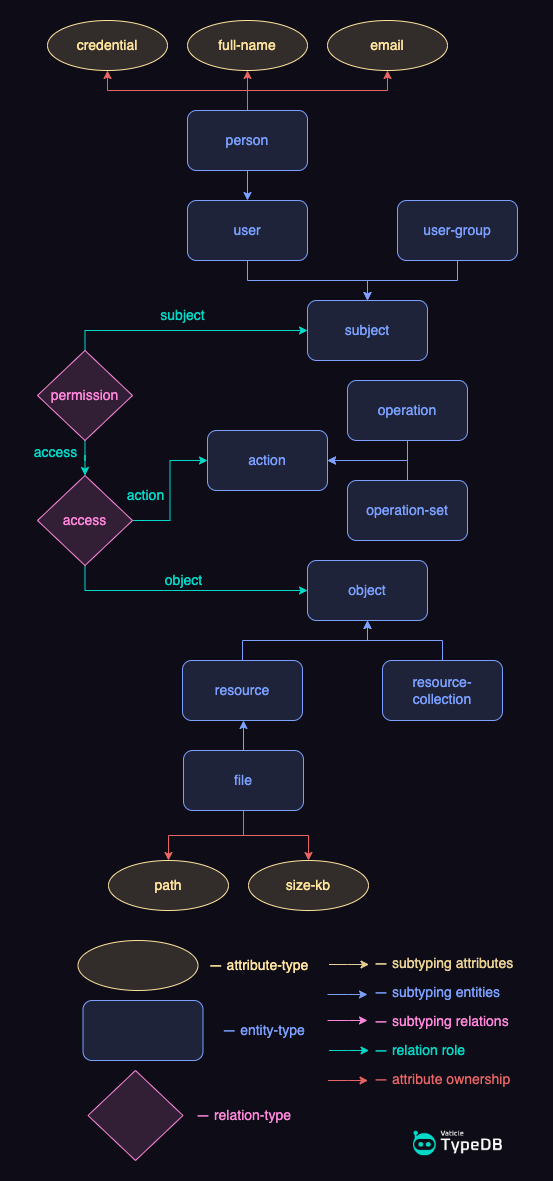

The diagram above was exported from draw.io. Its source (the exported page's mxGraphModel, read from the mxfile embedded in the PNG):
<mxGraphModel dx="1116" dy="661" grid="1" gridSize="10" guides="1" tooltips="1" connect="1" arrows="1" fold="1" page="1" pageScale="1" pageWidth="850" pageHeight="1100" background="#0e0d17" math="0" shadow="0" extFonts="Permanent Marker^https://fonts.googleapis.com/css?family=Permanent+Marker">
  <root>
    <mxCell id="0" />
    <mxCell id="1" parent="0" />
    <mxCell id="Q_FAGsIZIOcWSw_DYxr6-11" style="edgeStyle=orthogonalEdgeStyle;rounded=0;orthogonalLoop=1;jettySize=auto;html=1;exitX=0.5;exitY=1;exitDx=0;exitDy=0;entryX=0.5;entryY=0;entryDx=0;entryDy=0;fontSize=14;strokeColor=#7ba0ff;startArrow=classic;startFill=1;endArrow=none;endFill=0;" parent="1" source="Q_FAGsIZIOcWSw_DYxr6-1" target="Q_FAGsIZIOcWSw_DYxr6-2" edge="1">
      <mxGeometry relative="1" as="geometry" />
    </mxCell>
    <mxCell id="Q_FAGsIZIOcWSw_DYxr6-12" style="edgeStyle=orthogonalEdgeStyle;rounded=0;orthogonalLoop=1;jettySize=auto;html=1;exitX=0.5;exitY=1;exitDx=0;exitDy=0;fontSize=14;strokeColor=#7ba0ff;startArrow=classic;startFill=1;endArrow=none;endFill=0;" parent="1" source="Q_FAGsIZIOcWSw_DYxr6-1" target="Q_FAGsIZIOcWSw_DYxr6-3" edge="1">
      <mxGeometry relative="1" as="geometry" />
    </mxCell>
    <mxCell id="Q_FAGsIZIOcWSw_DYxr6-1" value="&lt;font style=&quot;font-size: 14px;&quot;&gt;object&lt;/font&gt;" style="rounded=1;whiteSpace=wrap;html=1;strokeColor=#7ba0ff;fillColor=#1e233a;fontColor=#7ba0ff;" parent="1" vertex="1">
      <mxGeometry x="360" y="580" width="120" height="60" as="geometry" />
    </mxCell>
    <mxCell id="Q_FAGsIZIOcWSw_DYxr6-13" style="edgeStyle=orthogonalEdgeStyle;rounded=0;orthogonalLoop=1;jettySize=auto;html=1;entryX=0.5;entryY=0;entryDx=0;entryDy=0;fontSize=14;strokeColor=#7ba0ff;startArrow=classic;startFill=1;endArrow=none;endFill=0;" parent="1" edge="1">
      <mxGeometry relative="1" as="geometry">
        <mxPoint x="296" y="740" as="sourcePoint" />
        <mxPoint x="296" y="776" as="targetPoint" />
      </mxGeometry>
    </mxCell>
    <mxCell id="Q_FAGsIZIOcWSw_DYxr6-2" value="&lt;font style=&quot;font-size: 14px;&quot;&gt;resource&lt;br&gt;&lt;/font&gt;" style="rounded=1;whiteSpace=wrap;html=1;strokeColor=#7ba0ff;fillColor=#1e233a;fontColor=#7ba0ff;" parent="1" vertex="1">
      <mxGeometry x="235" y="680" width="120" height="60" as="geometry" />
    </mxCell>
    <mxCell id="Q_FAGsIZIOcWSw_DYxr6-3" value="&lt;font style=&quot;font-size: 14px;&quot;&gt;resource- collection&lt;br&gt;&lt;/font&gt;" style="rounded=1;whiteSpace=wrap;html=1;strokeColor=#7ba0ff;fillColor=#1e233a;fontColor=#7ba0ff;" parent="1" vertex="1">
      <mxGeometry x="435" y="680" width="120" height="60" as="geometry" />
    </mxCell>
    <mxCell id="Q_FAGsIZIOcWSw_DYxr6-66" style="edgeStyle=orthogonalEdgeStyle;rounded=0;orthogonalLoop=1;jettySize=auto;html=1;exitX=0.5;exitY=1;exitDx=0;exitDy=0;fontSize=14;fillColor=#d5e8d4;strokeColor=#e96464;" parent="1" source="Q_FAGsIZIOcWSw_DYxr6-4" target="Q_FAGsIZIOcWSw_DYxr6-64" edge="1">
      <mxGeometry relative="1" as="geometry" />
    </mxCell>
    <mxCell id="Q_FAGsIZIOcWSw_DYxr6-67" style="edgeStyle=orthogonalEdgeStyle;rounded=0;orthogonalLoop=1;jettySize=auto;html=1;exitX=0.5;exitY=1;exitDx=0;exitDy=0;entryX=0.5;entryY=0;entryDx=0;entryDy=0;fontSize=14;fillColor=#d5e8d4;strokeColor=#e96464;" parent="1" source="Q_FAGsIZIOcWSw_DYxr6-4" target="Q_FAGsIZIOcWSw_DYxr6-65" edge="1">
      <mxGeometry relative="1" as="geometry" />
    </mxCell>
    <mxCell id="Q_FAGsIZIOcWSw_DYxr6-4" value="&lt;font style=&quot;font-size: 14px;&quot;&gt;file&lt;br&gt;&lt;/font&gt;" style="rounded=1;whiteSpace=wrap;html=1;strokeColor=#7ba0ff;fillColor=#1e233a;fontColor=#7ba0ff;" parent="1" vertex="1">
      <mxGeometry x="236" y="770" width="120" height="60" as="geometry" />
    </mxCell>
    <mxCell id="Q_FAGsIZIOcWSw_DYxr6-30" style="edgeStyle=orthogonalEdgeStyle;rounded=0;orthogonalLoop=1;jettySize=auto;html=1;exitX=0.5;exitY=0;exitDx=0;exitDy=0;entryX=0.5;entryY=1;entryDx=0;entryDy=0;fontSize=14;strokeColor=#7ba0ff;startArrow=classic;startFill=1;endArrow=none;endFill=0;" parent="1" source="Q_FAGsIZIOcWSw_DYxr6-19" target="Q_FAGsIZIOcWSw_DYxr6-22" edge="1">
      <mxGeometry relative="1" as="geometry" />
    </mxCell>
    <mxCell id="Q_FAGsIZIOcWSw_DYxr6-31" style="edgeStyle=orthogonalEdgeStyle;rounded=0;orthogonalLoop=1;jettySize=auto;html=1;exitX=0.5;exitY=0;exitDx=0;exitDy=0;entryX=0.5;entryY=1;entryDx=0;entryDy=0;fontSize=14;strokeColor=#7ba0ff;startArrow=classic;startFill=1;endArrow=none;endFill=0;" parent="1" source="Q_FAGsIZIOcWSw_DYxr6-19" target="Q_FAGsIZIOcWSw_DYxr6-25" edge="1">
      <mxGeometry relative="1" as="geometry" />
    </mxCell>
    <mxCell id="Q_FAGsIZIOcWSw_DYxr6-19" value="&lt;font style=&quot;font-size: 14px;&quot;&gt;subject&lt;/font&gt;" style="rounded=1;whiteSpace=wrap;html=1;direction=east;flipV=0;strokeColor=#7ba0ff;fillColor=#1e233a;fontColor=#7ba0ff;" parent="1" vertex="1">
      <mxGeometry x="360" y="320" width="120" height="60" as="geometry" />
    </mxCell>
    <mxCell id="Q_FAGsIZIOcWSw_DYxr6-32" style="edgeStyle=orthogonalEdgeStyle;rounded=0;orthogonalLoop=1;jettySize=auto;html=1;exitX=0.5;exitY=0;exitDx=0;exitDy=0;entryX=0.5;entryY=1;entryDx=0;entryDy=0;fontSize=14;strokeColor=#7ba0ff;startArrow=classic;startFill=1;endArrow=none;endFill=0;" parent="1" source="Q_FAGsIZIOcWSw_DYxr6-22" target="Q_FAGsIZIOcWSw_DYxr6-26" edge="1">
      <mxGeometry relative="1" as="geometry" />
    </mxCell>
    <mxCell id="Q_FAGsIZIOcWSw_DYxr6-22" value="&lt;font style=&quot;font-size: 14px;&quot;&gt;user&lt;br&gt;&lt;/font&gt;" style="rounded=1;whiteSpace=wrap;html=1;direction=east;flipV=0;strokeColor=#7ba0ff;fillColor=#1e233a;fontColor=#7ba0ff;" parent="1" vertex="1">
      <mxGeometry x="240" y="220" width="120" height="60" as="geometry" />
    </mxCell>
    <mxCell id="Q_FAGsIZIOcWSw_DYxr6-25" value="&lt;font style=&quot;font-size: 14px;&quot;&gt;user-group&lt;br&gt;&lt;/font&gt;" style="rounded=1;whiteSpace=wrap;html=1;direction=east;flipV=0;strokeColor=#7ba0ff;fillColor=#1e233a;fontColor=#7ba0ff;" parent="1" vertex="1">
      <mxGeometry x="450" y="220" width="120" height="60" as="geometry" />
    </mxCell>
    <mxCell id="Q_FAGsIZIOcWSw_DYxr6-61" style="edgeStyle=orthogonalEdgeStyle;rounded=0;orthogonalLoop=1;jettySize=auto;html=1;exitX=0.5;exitY=0;exitDx=0;exitDy=0;entryX=0.5;entryY=1;entryDx=0;entryDy=0;fontSize=14;fillColor=#d5e8d4;strokeColor=#e96464;" parent="1" source="Q_FAGsIZIOcWSw_DYxr6-26" target="Q_FAGsIZIOcWSw_DYxr6-59" edge="1">
      <mxGeometry relative="1" as="geometry" />
    </mxCell>
    <mxCell id="Q_FAGsIZIOcWSw_DYxr6-62" style="edgeStyle=orthogonalEdgeStyle;rounded=0;orthogonalLoop=1;jettySize=auto;html=1;exitX=0.5;exitY=0;exitDx=0;exitDy=0;entryX=0.5;entryY=1;entryDx=0;entryDy=0;fontSize=14;fillColor=#d5e8d4;strokeColor=#e96464;" parent="1" source="Q_FAGsIZIOcWSw_DYxr6-26" target="Q_FAGsIZIOcWSw_DYxr6-58" edge="1">
      <mxGeometry relative="1" as="geometry" />
    </mxCell>
    <mxCell id="Q_FAGsIZIOcWSw_DYxr6-63" style="edgeStyle=orthogonalEdgeStyle;rounded=0;orthogonalLoop=1;jettySize=auto;html=1;exitX=0.5;exitY=0;exitDx=0;exitDy=0;entryX=0.5;entryY=1;entryDx=0;entryDy=0;fontSize=14;fillColor=#d5e8d4;strokeColor=#e96464;" parent="1" source="Q_FAGsIZIOcWSw_DYxr6-26" target="Q_FAGsIZIOcWSw_DYxr6-60" edge="1">
      <mxGeometry relative="1" as="geometry" />
    </mxCell>
    <mxCell id="Q_FAGsIZIOcWSw_DYxr6-26" value="&lt;font style=&quot;font-size: 14px;&quot;&gt;person&lt;br&gt;&lt;/font&gt;" style="rounded=1;whiteSpace=wrap;html=1;direction=east;flipV=0;strokeColor=#7ba0ff;fillColor=#1e233a;fontColor=#7ba0ff;" parent="1" vertex="1">
      <mxGeometry x="240" y="130" width="120" height="60" as="geometry" />
    </mxCell>
    <mxCell id="Q_FAGsIZIOcWSw_DYxr6-42" style="edgeStyle=orthogonalEdgeStyle;rounded=0;orthogonalLoop=1;jettySize=auto;html=1;exitX=1;exitY=0.5;exitDx=0;exitDy=0;entryX=0.5;entryY=1;entryDx=0;entryDy=0;fontSize=14;strokeColor=#7ba0ff;startArrow=classic;startFill=1;endArrow=none;endFill=0;" parent="1" source="Q_FAGsIZIOcWSw_DYxr6-38" target="Q_FAGsIZIOcWSw_DYxr6-39" edge="1">
      <mxGeometry relative="1" as="geometry" />
    </mxCell>
    <mxCell id="Q_FAGsIZIOcWSw_DYxr6-43" style="edgeStyle=orthogonalEdgeStyle;rounded=0;orthogonalLoop=1;jettySize=auto;html=1;exitX=1;exitY=0.5;exitDx=0;exitDy=0;entryX=0.5;entryY=0;entryDx=0;entryDy=0;fontSize=14;strokeColor=#7ba0ff;startArrow=classic;startFill=1;endArrow=none;endFill=0;" parent="1" source="Q_FAGsIZIOcWSw_DYxr6-38" target="Q_FAGsIZIOcWSw_DYxr6-40" edge="1">
      <mxGeometry relative="1" as="geometry" />
    </mxCell>
    <mxCell id="Q_FAGsIZIOcWSw_DYxr6-38" value="&lt;font style=&quot;font-size: 14px;&quot;&gt;action&lt;/font&gt;" style="rounded=1;whiteSpace=wrap;html=1;strokeColor=#7ba0ff;fillColor=#1e233a;fontColor=#7ba0ff;" parent="1" vertex="1">
      <mxGeometry x="260" y="450" width="120" height="60" as="geometry" />
    </mxCell>
    <mxCell id="Q_FAGsIZIOcWSw_DYxr6-39" value="&lt;font style=&quot;font-size: 14px;&quot;&gt;operation&lt;/font&gt;" style="rounded=1;whiteSpace=wrap;html=1;strokeColor=#7ba0ff;fillColor=#1e233a;fontColor=#7ba0ff;" parent="1" vertex="1">
      <mxGeometry x="400" y="400" width="120" height="60" as="geometry" />
    </mxCell>
    <mxCell id="Q_FAGsIZIOcWSw_DYxr6-40" value="&lt;font style=&quot;font-size: 14px;&quot;&gt;operation-set&lt;/font&gt;" style="rounded=1;whiteSpace=wrap;html=1;strokeColor=#7ba0ff;fillColor=#1e233a;fontColor=#7ba0ff;" parent="1" vertex="1">
      <mxGeometry x="400" y="500" width="120" height="60" as="geometry" />
    </mxCell>
    <mxCell id="Q_FAGsIZIOcWSw_DYxr6-45" style="edgeStyle=orthogonalEdgeStyle;rounded=0;orthogonalLoop=1;jettySize=auto;html=1;exitX=0.5;exitY=0;exitDx=0;exitDy=0;fontSize=14;fillColor=#f8cecc;strokeColor=#02dac9;fontColor=#02dac9;" parent="1" source="Q_FAGsIZIOcWSw_DYxr6-44" target="Q_FAGsIZIOcWSw_DYxr6-19" edge="1">
      <mxGeometry relative="1" as="geometry" />
    </mxCell>
    <mxCell id="Q_FAGsIZIOcWSw_DYxr6-48" style="edgeStyle=orthogonalEdgeStyle;rounded=0;orthogonalLoop=1;jettySize=auto;html=1;exitX=0.5;exitY=1;exitDx=0;exitDy=0;fontSize=14;fillColor=#f8cecc;strokeColor=#02dac9;fontColor=#02dac9;" parent="1" source="Q_FAGsIZIOcWSw_DYxr6-44" target="Q_FAGsIZIOcWSw_DYxr6-46" edge="1">
      <mxGeometry relative="1" as="geometry" />
    </mxCell>
    <mxCell id="Q_FAGsIZIOcWSw_DYxr6-44" value="permission" style="rhombus;whiteSpace=wrap;html=1;fontSize=14;fontColor=#ff87dc;strokeColor=#ff87dc;fillColor=#321f35;" parent="1" vertex="1">
      <mxGeometry x="90" y="370" width="95" height="90" as="geometry" />
    </mxCell>
    <mxCell id="Q_FAGsIZIOcWSw_DYxr6-49" style="edgeStyle=orthogonalEdgeStyle;rounded=0;orthogonalLoop=1;jettySize=auto;html=1;exitX=0.5;exitY=1;exitDx=0;exitDy=0;entryX=0;entryY=0.5;entryDx=0;entryDy=0;fontSize=14;fillColor=#f8cecc;strokeColor=#02dac9;fontColor=#02dac9;" parent="1" source="Q_FAGsIZIOcWSw_DYxr6-46" target="Q_FAGsIZIOcWSw_DYxr6-1" edge="1">
      <mxGeometry relative="1" as="geometry" />
    </mxCell>
    <mxCell id="Q_FAGsIZIOcWSw_DYxr6-80" style="edgeStyle=orthogonalEdgeStyle;rounded=0;orthogonalLoop=1;jettySize=auto;html=1;exitX=1;exitY=0.5;exitDx=0;exitDy=0;entryX=0;entryY=0.5;entryDx=0;entryDy=0;fontSize=14;fillColor=#f8cecc;strokeColor=#02dac9;fontColor=#02dac9;" parent="1" source="Q_FAGsIZIOcWSw_DYxr6-46" target="Q_FAGsIZIOcWSw_DYxr6-38" edge="1">
      <mxGeometry relative="1" as="geometry" />
    </mxCell>
    <mxCell id="Q_FAGsIZIOcWSw_DYxr6-46" value="access" style="rhombus;whiteSpace=wrap;html=1;fontSize=14;fontColor=#ff87dc;strokeColor=#ff87dc;fillColor=#321f35;" parent="1" vertex="1">
      <mxGeometry x="90" y="495" width="95" height="90" as="geometry" />
    </mxCell>
    <mxCell id="Q_FAGsIZIOcWSw_DYxr6-58" value="credential" style="ellipse;whiteSpace=wrap;html=1;fontSize=14;fontColor=#ffe49e;strokeColor=#fee39e;fillColor=#322d2b;" parent="1" vertex="1">
      <mxGeometry x="100" y="40" width="120" height="50" as="geometry" />
    </mxCell>
    <mxCell id="Q_FAGsIZIOcWSw_DYxr6-59" value="full-name" style="ellipse;whiteSpace=wrap;html=1;fontSize=14;fontColor=#ffe49e;strokeColor=#fee39e;fillColor=#322d2b;" parent="1" vertex="1">
      <mxGeometry x="240" y="40" width="120" height="50" as="geometry" />
    </mxCell>
    <mxCell id="Q_FAGsIZIOcWSw_DYxr6-60" value="email" style="ellipse;whiteSpace=wrap;html=1;fontSize=14;fontColor=#ffe49e;strokeColor=#fee39e;fillColor=#322d2b;" parent="1" vertex="1">
      <mxGeometry x="380" y="40" width="120" height="50" as="geometry" />
    </mxCell>
    <mxCell id="Q_FAGsIZIOcWSw_DYxr6-64" value="path" style="ellipse;whiteSpace=wrap;html=1;fontSize=14;fontColor=#ffe49e;strokeColor=#fee39e;fillColor=#322d2b;" parent="1" vertex="1">
      <mxGeometry x="161" y="880" width="120" height="50" as="geometry" />
    </mxCell>
    <mxCell id="Q_FAGsIZIOcWSw_DYxr6-65" value="size-kb" style="ellipse;whiteSpace=wrap;html=1;fontSize=14;fontColor=#ffe49e;strokeColor=#fee39e;fillColor=#322d2b;" parent="1" vertex="1">
      <mxGeometry x="301" y="880" width="120" height="50" as="geometry" />
    </mxCell>
    <mxCell id="Q_FAGsIZIOcWSw_DYxr6-68" value="&amp;nbsp;" style="ellipse;whiteSpace=wrap;html=1;fontSize=14;fontColor=#ffe49e;strokeColor=#fee39e;fillColor=#322d2b;" parent="1" vertex="1">
      <mxGeometry x="130.5" y="960" width="120" height="50" as="geometry" />
    </mxCell>
    <mxCell id="Q_FAGsIZIOcWSw_DYxr6-69" value="— attribute-type" style="text;html=1;align=center;verticalAlign=middle;resizable=0;points=[];autosize=1;strokeColor=none;fillColor=none;fontSize=14;fontColor=#ffe49e;" parent="1" vertex="1">
      <mxGeometry x="250.5" y="970" width="120" height="30" as="geometry" />
    </mxCell>
    <mxCell id="Q_FAGsIZIOcWSw_DYxr6-71" value="— entity-type" style="text;html=1;align=center;verticalAlign=middle;resizable=0;points=[];autosize=1;strokeColor=none;fillColor=none;fontSize=14;fontColor=#7ba0ff;" parent="1" vertex="1">
      <mxGeometry x="260.5" y="1035" width="110" height="30" as="geometry" />
    </mxCell>
    <mxCell id="Q_FAGsIZIOcWSw_DYxr6-73" value="— relation-type" style="text;html=1;align=center;verticalAlign=middle;resizable=0;points=[];autosize=1;strokeColor=none;fillColor=none;fontSize=14;fontColor=#ff87dc;" parent="1" vertex="1">
      <mxGeometry x="235.5" y="1120" width="120" height="30" as="geometry" />
    </mxCell>
    <mxCell id="Q_FAGsIZIOcWSw_DYxr6-74" value="&lt;font style=&quot;font-size: 14px;&quot;&gt;&amp;nbsp;&lt;br&gt;&lt;/font&gt;" style="rounded=1;whiteSpace=wrap;html=1;strokeColor=#7ba0ff;fillColor=#1e233a;" parent="1" vertex="1">
      <mxGeometry x="135.5" y="1020" width="120" height="60" as="geometry" />
    </mxCell>
    <mxCell id="Q_FAGsIZIOcWSw_DYxr6-75" value="&amp;nbsp;" style="rhombus;whiteSpace=wrap;html=1;fontSize=14;fontColor=#ff87dc;strokeColor=#ff87dc;fillColor=#321f35;" parent="1" vertex="1">
      <mxGeometry x="140.5" y="1090" width="95" height="90" as="geometry" />
    </mxCell>
    <mxCell id="Q_FAGsIZIOcWSw_DYxr6-81" style="edgeStyle=orthogonalEdgeStyle;rounded=0;orthogonalLoop=1;jettySize=auto;html=1;fontSize=14;strokeColor=#e7cf91;fontColor=#7ba0ff;" parent="1" edge="1">
      <mxGeometry relative="1" as="geometry">
        <mxPoint x="381.5" y="984" as="sourcePoint" />
        <mxPoint x="421.5" y="984" as="targetPoint" />
        <Array as="points">
          <mxPoint x="400" y="984" />
          <mxPoint x="400" y="984" />
        </Array>
      </mxGeometry>
    </mxCell>
    <mxCell id="Q_FAGsIZIOcWSw_DYxr6-82" value="— subtyping attributes" style="text;html=1;align=left;verticalAlign=middle;resizable=0;points=[];autosize=1;strokeColor=none;fillColor=none;fontSize=14;fontColor=#e9d193;" parent="1" vertex="1">
      <mxGeometry x="425" y="968" width="160" height="30" as="geometry" />
    </mxCell>
    <mxCell id="Q_FAGsIZIOcWSw_DYxr6-83" style="edgeStyle=orthogonalEdgeStyle;rounded=0;orthogonalLoop=1;jettySize=auto;html=1;fontSize=14;fillColor=#f8cecc;strokeColor=#02dac9;fontColor=#02dac9;" parent="1" edge="1">
      <mxGeometry relative="1" as="geometry">
        <mxPoint x="381.5" y="1070" as="sourcePoint" />
        <mxPoint x="421.5" y="1070" as="targetPoint" />
        <Array as="points">
          <mxPoint x="400" y="1070" />
          <mxPoint x="400" y="1070" />
        </Array>
      </mxGeometry>
    </mxCell>
    <mxCell id="Q_FAGsIZIOcWSw_DYxr6-84" value="— relation role" style="text;html=1;align=left;verticalAlign=middle;resizable=0;points=[];autosize=1;strokeColor=none;fillColor=none;fontSize=14;fontColor=#02dac9;" parent="1" vertex="1">
      <mxGeometry x="425" y="1055" width="110" height="30" as="geometry" />
    </mxCell>
    <mxCell id="Q_FAGsIZIOcWSw_DYxr6-85" style="edgeStyle=orthogonalEdgeStyle;rounded=0;orthogonalLoop=1;jettySize=auto;html=1;fontSize=14;fillColor=#d5e8d4;strokeColor=#e96464;" parent="1" edge="1">
      <mxGeometry relative="1" as="geometry">
        <mxPoint x="380.5" y="1100" as="sourcePoint" />
        <mxPoint x="420.5" y="1100" as="targetPoint" />
        <Array as="points">
          <mxPoint x="400" y="1100" />
          <mxPoint x="400" y="1100" />
        </Array>
      </mxGeometry>
    </mxCell>
    <mxCell id="Q_FAGsIZIOcWSw_DYxr6-86" value="— attribute ownership" style="text;html=1;align=left;verticalAlign=middle;resizable=0;points=[];autosize=1;strokeColor=none;fillColor=none;fontSize=14;fontColor=#e96464;" parent="1" vertex="1">
      <mxGeometry x="425" y="1084" width="160" height="30" as="geometry" />
    </mxCell>
    <mxCell id="Q_FAGsIZIOcWSw_DYxr6-87" value="object" style="text;html=1;align=center;verticalAlign=middle;resizable=0;points=[];autosize=1;strokeColor=none;fillColor=none;fontSize=14;fontColor=#02dac9;" parent="1" vertex="1">
      <mxGeometry x="206" y="585" width="60" height="30" as="geometry" />
    </mxCell>
    <mxCell id="Q_FAGsIZIOcWSw_DYxr6-88" value="action" style="text;html=1;align=center;verticalAlign=middle;resizable=0;points=[];autosize=1;strokeColor=none;fillColor=none;fontSize=14;fontColor=#02dac9;" parent="1" vertex="1">
      <mxGeometry x="168" y="500" width="60" height="30" as="geometry" />
    </mxCell>
    <mxCell id="Q_FAGsIZIOcWSw_DYxr6-89" value="subject" style="text;html=1;align=center;verticalAlign=middle;resizable=0;points=[];autosize=1;strokeColor=none;fillColor=none;fontSize=14;fontColor=#02dac9;" parent="1" vertex="1">
      <mxGeometry x="200" y="320" width="70" height="30" as="geometry" />
    </mxCell>
    <mxCell id="Q_FAGsIZIOcWSw_DYxr6-90" value="access" style="text;html=1;align=center;verticalAlign=middle;resizable=0;points=[];autosize=1;strokeColor=none;fillColor=none;fontSize=14;fontColor=#02dac9;" parent="1" vertex="1">
      <mxGeometry x="73" y="457" width="70" height="30" as="geometry" />
    </mxCell>
    <mxCell id="TtheUQB0gG5gNuh_gc38-1" style="edgeStyle=orthogonalEdgeStyle;rounded=0;orthogonalLoop=1;jettySize=auto;html=1;fontSize=14;strokeColor=#7ba0ff;fontColor=#7ba0ff;" parent="1" edge="1">
      <mxGeometry relative="1" as="geometry">
        <mxPoint x="380" y="1014" as="sourcePoint" />
        <mxPoint x="420" y="1014" as="targetPoint" />
        <Array as="points">
          <mxPoint x="400" y="1014" />
          <mxPoint x="400" y="1014" />
        </Array>
      </mxGeometry>
    </mxCell>
    <mxCell id="TtheUQB0gG5gNuh_gc38-2" value="— subtyping entities" style="text;html=1;align=left;verticalAlign=middle;resizable=0;points=[];autosize=1;strokeColor=none;fillColor=none;fontSize=14;fontColor=#7ba0ff;" parent="1" vertex="1">
      <mxGeometry x="425" y="997" width="150" height="30" as="geometry" />
    </mxCell>
    <mxCell id="TtheUQB0gG5gNuh_gc38-3" style="edgeStyle=orthogonalEdgeStyle;rounded=0;orthogonalLoop=1;jettySize=auto;html=1;fontSize=14;strokeColor=#ff87dc;fontColor=#7ba0ff;" parent="1" edge="1">
      <mxGeometry relative="1" as="geometry">
        <mxPoint x="380" y="1040" as="sourcePoint" />
        <mxPoint x="420" y="1040" as="targetPoint" />
        <Array as="points">
          <mxPoint x="401" y="1040" />
          <mxPoint x="401" y="1040" />
        </Array>
      </mxGeometry>
    </mxCell>
    <mxCell id="TtheUQB0gG5gNuh_gc38-4" value="— subtyping relations" style="text;html=1;align=left;verticalAlign=middle;resizable=0;points=[];autosize=1;strokeColor=none;fillColor=none;fontSize=14;fontColor=#ff87dc;" parent="1" vertex="1">
      <mxGeometry x="425" y="1026" width="160" height="30" as="geometry" />
    </mxCell>
    <mxCell id="TtheUQB0gG5gNuh_gc38-10" value="" style="shape=image;verticalLabelPosition=bottom;labelBackgroundColor=default;verticalAlign=top;aspect=fixed;imageAspect=0;image=data:image/png,(base64 omitted: 8084 chars);" parent="1" vertex="1">
      <mxGeometry x="466" y="1150" width="89" height="25.18" as="geometry" />
    </mxCell>
  </root>
</mxGraphModel>